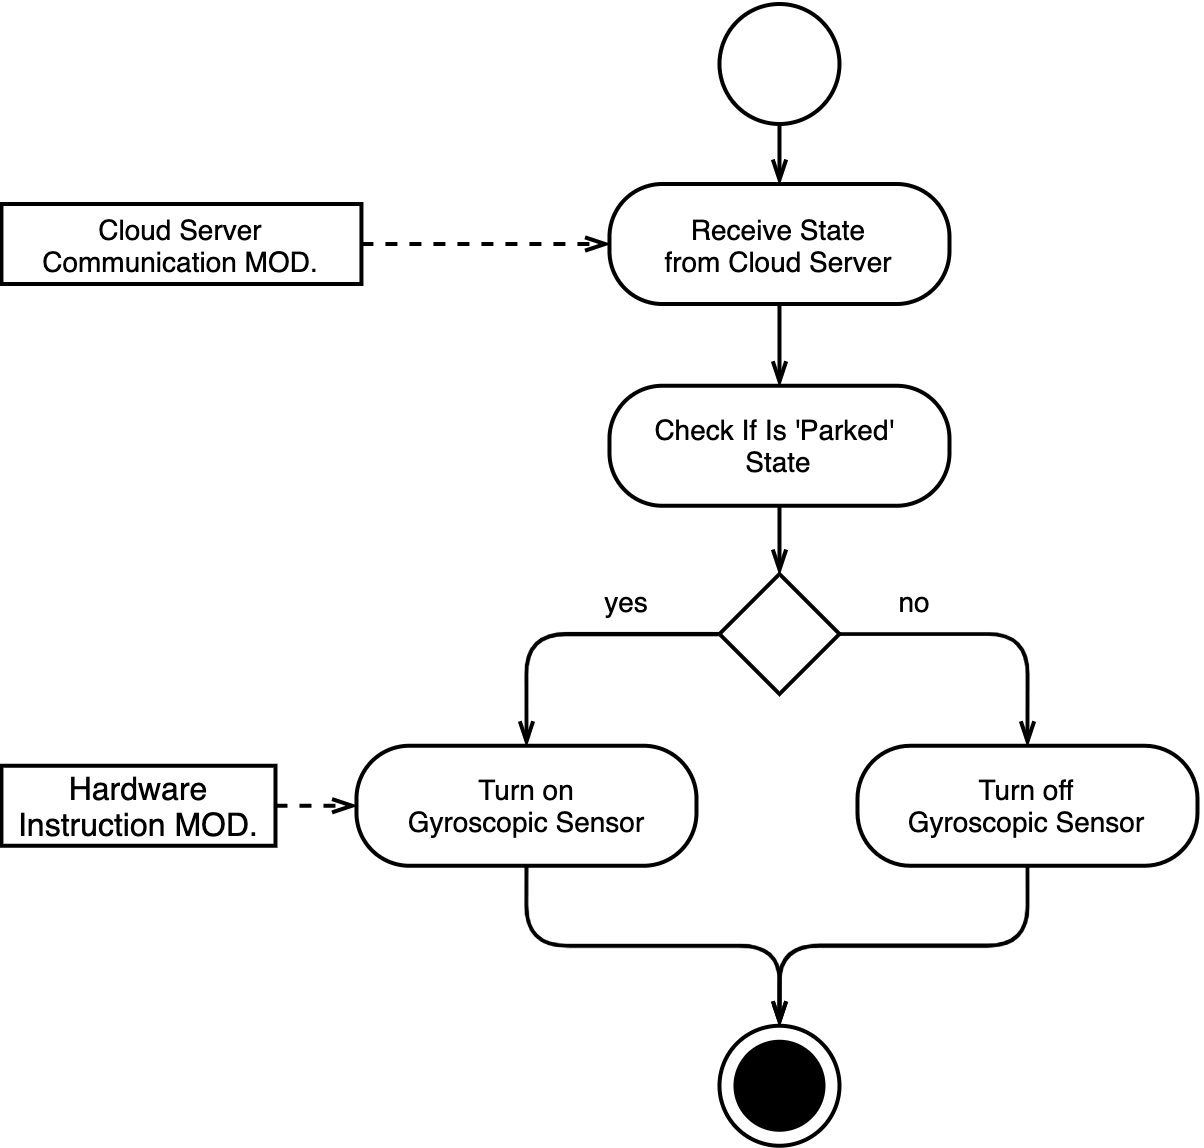

The diagram above was exported from draw.io. Its source (the exported page's mxGraphModel, read from the mxfile embedded in the PNG):
<mxGraphModel dx="750" dy="560" grid="1" gridSize="10" guides="1" tooltips="1" connect="1" arrows="1" fold="1" page="1" pageScale="1" pageWidth="1169" pageHeight="827" math="0" shadow="0">
  <root>
    <mxCell id="0" />
    <mxCell id="1" parent="0" />
    <mxCell id="2" style="edgeStyle=orthogonalEdgeStyle;rounded=0;orthogonalLoop=1;jettySize=auto;html=1;exitX=0.5;exitY=1;exitDx=0;exitDy=0;entryX=0.5;entryY=0;entryDx=0;entryDy=0;fontSize=7;startArrow=none;startFill=0;endArrow=openThin;endFill=0;startSize=4;endSize=4;" edge="1" source="3" target="5" parent="1">
      <mxGeometry relative="1" as="geometry" />
    </mxCell>
    <mxCell id="3" value="" style="ellipse;fillColor=#ffffff;strokeColor=#000000;fontSize=7;" vertex="1" parent="1">
      <mxGeometry x="449.37" y="880.5" width="30" height="30" as="geometry" />
    </mxCell>
    <mxCell id="4" style="edgeStyle=orthogonalEdgeStyle;rounded=1;orthogonalLoop=1;jettySize=auto;html=1;exitX=0.5;exitY=1;exitDx=0;exitDy=0;entryX=0.5;entryY=0;entryDx=0;entryDy=0;fontSize=7;endArrow=openThin;endFill=0;startSize=4;endSize=4;" edge="1" source="5" target="7" parent="1">
      <mxGeometry relative="1" as="geometry" />
    </mxCell>
    <mxCell id="5" value="Receive State&lt;br&gt;from Cloud Server" style="whiteSpace=wrap;html=1;fontSize=7;gradientColor=#ffffff;rounded=1;shadow=0;sketch=0;arcSize=44;" vertex="1" parent="1">
      <mxGeometry x="421.87" y="925.5" width="85" height="30" as="geometry" />
    </mxCell>
    <mxCell id="6" style="edgeStyle=orthogonalEdgeStyle;rounded=1;orthogonalLoop=1;jettySize=auto;html=1;exitX=0.5;exitY=1;exitDx=0;exitDy=0;entryX=0.5;entryY=0;entryDx=0;entryDy=0;fontSize=7;endArrow=openThin;endFill=0;startSize=4;endSize=4;" edge="1" source="7" target="12" parent="1">
      <mxGeometry relative="1" as="geometry" />
    </mxCell>
    <mxCell id="7" value="Check If Is 'Parked' &lt;br&gt;State" style="whiteSpace=wrap;html=1;fontSize=7;gradientColor=#ffffff;rounded=1;shadow=0;sketch=0;arcSize=44;" vertex="1" parent="1">
      <mxGeometry x="421.87" y="975.94" width="85" height="30" as="geometry" />
    </mxCell>
    <mxCell id="8" style="edgeStyle=orthogonalEdgeStyle;rounded=1;orthogonalLoop=1;jettySize=auto;html=1;exitX=0;exitY=0.5;exitDx=0;exitDy=0;entryX=0.5;entryY=0;entryDx=0;entryDy=0;fontSize=7;endArrow=openThin;endFill=0;startSize=4;endSize=4;" edge="1" source="12" target="14" parent="1">
      <mxGeometry relative="1" as="geometry" />
    </mxCell>
    <mxCell id="9" value="yes" style="edgeLabel;html=1;align=center;verticalAlign=middle;resizable=0;points=[];fontSize=7;" vertex="1" connectable="0" parent="8">
      <mxGeometry x="-0.3895" relative="1" as="geometry">
        <mxPoint y="-8" as="offset" />
      </mxGeometry>
    </mxCell>
    <mxCell id="10" style="edgeStyle=orthogonalEdgeStyle;rounded=1;orthogonalLoop=1;jettySize=auto;html=1;exitX=1;exitY=0.5;exitDx=0;exitDy=0;entryX=0.5;entryY=0;entryDx=0;entryDy=0;fontSize=7;endArrow=openThin;endFill=0;startSize=4;endSize=4;" edge="1" source="12" target="16" parent="1">
      <mxGeometry relative="1" as="geometry" />
    </mxCell>
    <mxCell id="11" value="no" style="edgeLabel;html=1;align=center;verticalAlign=middle;resizable=0;points=[];fontSize=7;" vertex="1" connectable="0" parent="10">
      <mxGeometry x="-0.5166" relative="1" as="geometry">
        <mxPoint y="-8" as="offset" />
      </mxGeometry>
    </mxCell>
    <mxCell id="12" value="" style="rhombus;rounded=0;shadow=0;sketch=0;fontSize=7;strokeColor=default;fillColor=default;gradientColor=#ffffff;" vertex="1" parent="1">
      <mxGeometry x="449.37" y="1023" width="30" height="30" as="geometry" />
    </mxCell>
    <mxCell id="13" style="edgeStyle=orthogonalEdgeStyle;rounded=1;orthogonalLoop=1;jettySize=auto;html=1;exitX=0.5;exitY=1;exitDx=0;exitDy=0;entryX=0.5;entryY=0;entryDx=0;entryDy=0;fontSize=7;endArrow=openThin;endFill=0;startSize=4;endSize=4;" edge="1" source="14" target="17" parent="1">
      <mxGeometry relative="1" as="geometry" />
    </mxCell>
    <mxCell id="14" value="Turn on&lt;br&gt;Gyroscopic Sensor" style="whiteSpace=wrap;html=1;fontSize=7;gradientColor=#ffffff;rounded=1;shadow=0;sketch=0;arcSize=44;" vertex="1" parent="1">
      <mxGeometry x="358.62" y="1065.94" width="85" height="30" as="geometry" />
    </mxCell>
    <mxCell id="15" style="edgeStyle=orthogonalEdgeStyle;rounded=1;orthogonalLoop=1;jettySize=auto;html=1;exitX=0.5;exitY=1;exitDx=0;exitDy=0;entryX=0.5;entryY=0;entryDx=0;entryDy=0;fontSize=7;endArrow=openThin;endFill=0;startSize=4;endSize=4;" edge="1" source="16" target="17" parent="1">
      <mxGeometry relative="1" as="geometry" />
    </mxCell>
    <mxCell id="16" value="Turn off&lt;br&gt;Gyroscopic Sensor" style="whiteSpace=wrap;html=1;fontSize=7;gradientColor=#ffffff;rounded=1;shadow=0;sketch=0;arcSize=44;" vertex="1" parent="1">
      <mxGeometry x="483.87" y="1065.94" width="85" height="30" as="geometry" />
    </mxCell>
    <mxCell id="17" value="" style="ellipse;html=1;shape=endState;fillColor=#000000;strokeColor=#000000;rounded=0;shadow=0;sketch=0;fontSize=7;" vertex="1" parent="1">
      <mxGeometry x="449.37000000000006" y="1135.94" width="30" height="30" as="geometry" />
    </mxCell>
    <mxCell id="18" style="edgeStyle=orthogonalEdgeStyle;rounded=1;orthogonalLoop=1;jettySize=auto;html=1;exitX=1;exitY=0.5;exitDx=0;exitDy=0;entryX=0;entryY=0.5;entryDx=0;entryDy=0;fontSize=7;endArrow=openThin;endFill=0;startSize=4;endSize=4;dashed=1;" edge="1" source="19" target="5" parent="1">
      <mxGeometry relative="1" as="geometry" />
    </mxCell>
    <mxCell id="19" value="Cloud Server&lt;br style=&quot;font-size: 7px;&quot;&gt;Communication MOD." style="whiteSpace=wrap;html=1;fontSize=7;" vertex="1" parent="1">
      <mxGeometry x="269.86" y="930.5" width="90" height="20" as="geometry" />
    </mxCell>
    <mxCell id="20" style="edgeStyle=orthogonalEdgeStyle;rounded=1;orthogonalLoop=1;jettySize=auto;html=1;exitX=1;exitY=0.5;exitDx=0;exitDy=0;entryX=0;entryY=0.5;entryDx=0;entryDy=0;fontSize=7;endArrow=openThin;endFill=0;startSize=4;endSize=4;dashed=1;" edge="1" source="21" target="14" parent="1">
      <mxGeometry relative="1" as="geometry" />
    </mxCell>
    <mxCell id="21" value="Hardware Instruction MOD." style="whiteSpace=wrap;html=1;fontSize=8;" vertex="1" parent="1">
      <mxGeometry x="269.86" y="1070.94" width="68.51" height="20" as="geometry" />
    </mxCell>
  </root>
</mxGraphModel>